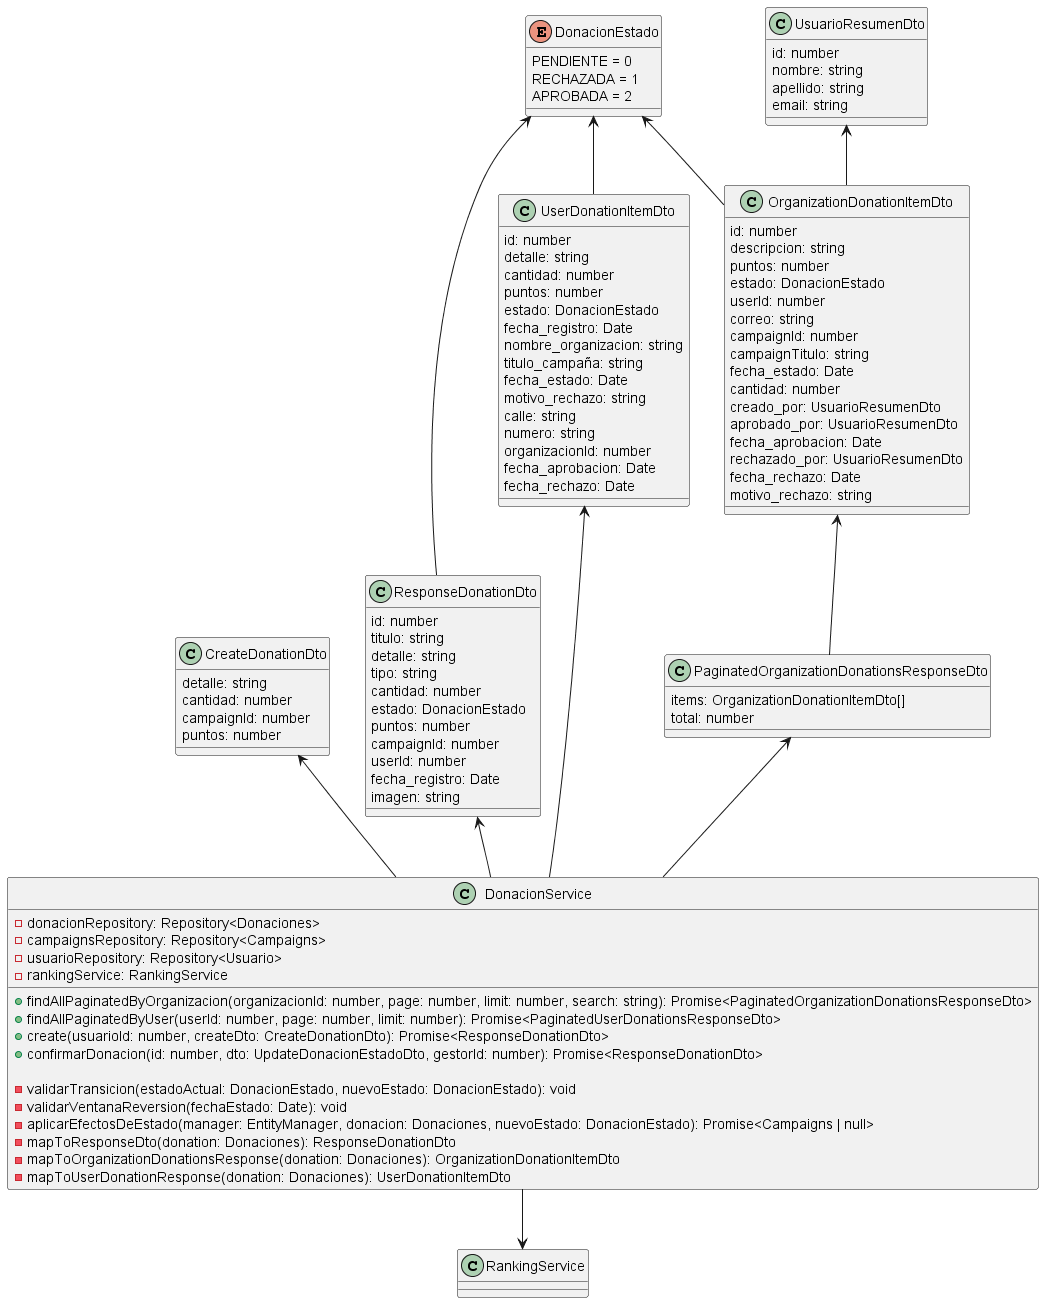

The diagram above was rendered by PlantUML. Its source (embedded in the PNG):
@startuml

class DonacionService {
    - donacionRepository: Repository<Donaciones>
    - campaignsRepository: Repository<Campaigns>
    - usuarioRepository: Repository<Usuario>
    - rankingService: RankingService

    + findAllPaginatedByOrganizacion(organizacionId: number, page: number, limit: number, search: string): Promise<PaginatedOrganizationDonationsResponseDto> 
    + findAllPaginatedByUser(userId: number, page: number, limit: number): Promise<PaginatedUserDonationsResponseDto>
    + create(usuarioId: number, createDto: CreateDonationDto): Promise<ResponseDonationDto>
    + confirmarDonacion(id: number, dto: UpdateDonacionEstadoDto, gestorId: number): Promise<ResponseDonationDto> 

    - validarTransicion(estadoActual: DonacionEstado, nuevoEstado: DonacionEstado): void
    - validarVentanaReversion(fechaEstado: Date): void
    - aplicarEfectosDeEstado(manager: EntityManager, donacion: Donaciones, nuevoEstado: DonacionEstado): Promise<Campaigns | null>
    - mapToResponseDto(donation: Donaciones): ResponseDonationDto
    - mapToOrganizationDonationsResponse(donation: Donaciones): OrganizationDonationItemDto
    - mapToUserDonationResponse(donation: Donaciones): UserDonationItemDto
}

class CreateDonationDto { 
    detalle: string
    cantidad: number
    campaignId: number
    puntos: number
}

class ResponseDonationDto { 
    id: number
    titulo: string
    detalle: string
    tipo: string
    cantidad: number
    estado: DonacionEstado
    puntos: number
    campaignId: number
    userId: number
    fecha_registro: Date
    imagen: string
}

enum DonacionEstado {
  PENDIENTE = 0
  RECHAZADA = 1
  APROBADA = 2
}

class PaginatedOrganizationDonationsResponseDto {
  items: OrganizationDonationItemDto[]
  total: number
}

class OrganizationDonationItemDto { 
    id: number
    descripcion: string
    puntos: number
    estado: DonacionEstado
    userId: number
    correo: string
    campaignId: number
    campaignTitulo: string
    fecha_estado: Date
    cantidad: number
    creado_por: UsuarioResumenDto
    aprobado_por: UsuarioResumenDto
    fecha_aprobacion: Date
    rechazado_por: UsuarioResumenDto
    fecha_rechazo: Date
    motivo_rechazo: string
}

class UsuarioResumenDto {
  id: number
  nombre: string
  apellido: string
  email: string
}

class UserDonationItemDto {
    id: number
    detalle: string
    cantidad: number
    puntos: number
    estado: DonacionEstado
    fecha_registro: Date
    nombre_organizacion: string
    titulo_campaña: string
    fecha_estado: Date
    motivo_rechazo: string
    calle: string
    numero: string
    organizacionId: number
    fecha_aprobacion: Date
    fecha_rechazo: Date
}

CreateDonationDto <-- DonacionService
ResponseDonationDto <-- DonacionService
DonacionEstado <-- ResponseDonationDto
PaginatedOrganizationDonationsResponseDto <-- DonacionService
OrganizationDonationItemDto <-- PaginatedOrganizationDonationsResponseDto
DonacionEstado <-- OrganizationDonationItemDto
UsuarioResumenDto <-- OrganizationDonationItemDto
UserDonationItemDto <-- DonacionService
DonacionEstado <-- UserDonationItemDto

'Relaciones con otros services
DonacionService --> RankingService

@enduml